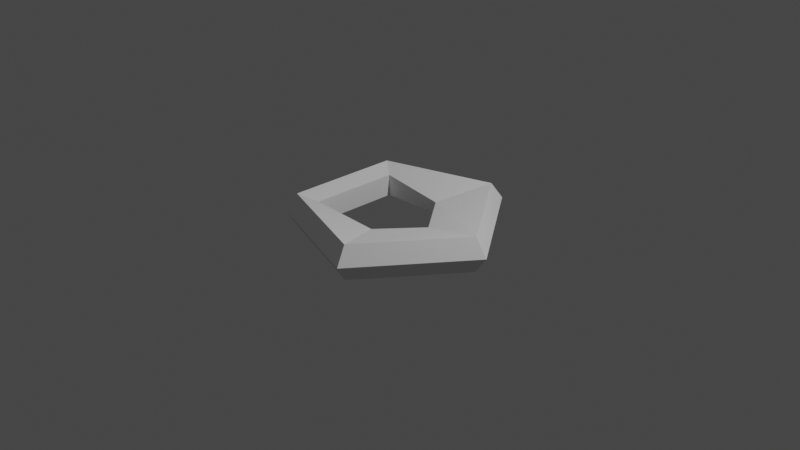 # Source: ranged.blend  (saved by Blender 2.91.10; exported with 4.5.12 LTS)
import bpy
from mathutils import Matrix  # noqa: F401  (used for matrix-valued properties, if any)

bpy.ops.wm.read_factory_settings(use_empty=True)
scene = bpy.context.scene
scene.name = 'Scene'

# ---- collections
col_collection = bpy.data.collections.new('Collection'); scene.collection.children.link(col_collection)

# ---- world
world_world = bpy.data.worlds.new('World'); scene.world = world_world
world_world.use_nodes = True; world_world.node_tree.nodes.clear()
_N = world_world.node_tree.nodes; _L = world_world.node_tree.links
n0 = _N.new('ShaderNodeOutputWorld'); n0.name = 'World Output'; n0.location = (300, 300)
n1 = _N.new('ShaderNodeBackground'); n1.name = 'Background'; n1.location = (10, 300)
n1.inputs[0].default_value = (0.05088, 0.05088, 0.05088, 1.0)
_L.new(n1.outputs[0], n0.inputs[0])
n0.is_active_output = True
world_world.color = (0.05088, 0.05088, 0.05088)
world_world.use_sun_shadow = False
world_world.sun_shadow_jitter_overblur = 0.0

# ---- cameras
cam_camera = bpy.data.cameras.new('Camera')
cam_camera.clip_end = 100.0
cam_camera.ortho_scale = 7.314

# ---- lights
light_light = bpy.data.lights.new('Light', 'POINT')
light_light.transmission_factor = 0.0
light_light.energy = 1000.0
light_light.shadow_soft_size = 0.1
light_light.shadow_maximum_resolution = 0.006
light_light.use_absolute_resolution = True

# ---- meshes
me_torus = bpy.data.meshes.new('Torus')
me_torus.from_pydata([(1.2, 0.0, 0.0), (1.062, 0.0, 0.1902), (0.4205, 0.0, 0.05467), (0.4205, 0.0, -0.05467), (1.062, 0.0, -0.1902), (0.3708, 1.141, 0.0), (0.3281, 1.01, 0.1902), (0.07507, 0.4464, 0.06405), (0.07507, 0.4464, -0.06405), (0.3281, 1.01, -0.1902), (-0.9708, 0.7053, 0.0), (-0.859, 0.6241, 0.1902), (-0.6781, 0.4927, 0.1176), (-0.6781, 0.4927, -0.1176), (-0.859, 0.6241, -0.1902), (-0.9708, -0.7053, 0.0), (-0.859, -0.6241, 0.1902), (-0.6781, -0.4927, 0.1176), (-0.6781, -0.4927, -0.1176), (-0.859, -0.6241, -0.1902), (0.3708, -1.141, 0.0), (0.3281, -1.01, 0.1902), (0.07507, -0.4464, 0.06405), (0.07507, -0.4464, -0.06405), (0.3281, -1.01, -0.1902), (-0.9708, 0.7053, 0.0), (-0.859, 0.6241, 0.1902), (-0.6781, 0.4927, 0.1176), (-0.6781, 0.4927, -0.1176), (-0.859, 0.6241, -0.1902), (-0.9708, -0.7053, 0.0), (-0.859, -0.6241, 0.1902), (-0.6781, -0.4927, 0.1176), (-0.6781, -0.4927, -0.1176), (-0.859, -0.6241, -0.1902)], [], [(0, 5, 6, 1), (1, 6, 7, 2), (2, 7, 8, 3), (3, 8, 9, 4), (4, 9, 5, 0), (5, 25, 26, 6), (6, 26, 27, 7), (7, 27, 28, 8), (8, 28, 29, 9), (9, 29, 25, 5), (10, 15, 16, 11), (11, 16, 17, 12), (12, 17, 18, 13), (13, 18, 19, 14), (14, 19, 15, 10), (30, 20, 21, 31), (31, 21, 22, 32), (32, 22, 23, 33), (33, 23, 24, 34), (34, 24, 20, 30), (20, 0, 1, 21), (21, 1, 2, 22), (22, 2, 3, 23), (23, 3, 4, 24), (24, 4, 0, 20), (10, 11, 26, 25), (11, 12, 27, 26), (12, 13, 28, 27), (13, 14, 29, 28), (16, 15, 30, 31), (17, 16, 31, 32), (18, 17, 32, 33), (19, 18, 33, 34), (14, 10, 25, 29), (15, 19, 34, 30)])
_uv = me_torus.uv_layers.new(name='UVMap')
_uv.uv.foreach_set('vector', [0.6, 0.6, 0.8, 0.6, 0.8, 0.8, 0.6, 0.8, 0.6, 0.8, 0.8, 0.8, 0.8, 1.0, 0.6, 1.0, 0.6, 0.0, 0.8, 0.0, 0.8, 0.2, 0.6, 0.2, 0.6, 0.2, 0.8, 0.2, 0.8, 0.4, 0.6, 0.4, 0.6, 0.4, 0.8, 0.4, 0.8, 0.6, 0.6, 0.6, 0.8, 0.6, 1.0, 0.6, 1.0, 0.8, 0.8, 0.8, 0.8, 0.8, 1.0, 0.8, 1.0, 1.0, 0.8, 1.0, 0.8, 0.0, 1.0, 0.0, 1.0, 0.2, 0.8, 0.2, 0.8, 0.2, 1.0, 0.2, 1.0, 0.4, 0.8, 0.4, 0.8, 0.4, 1.0, 0.4, 1.0, 0.6, 0.8, 0.6, 0.0, 0.6, 0.2, 0.6, 0.2, 0.8, 0.0, 0.8, 0.0, 0.8, 0.2, 0.8, 0.2, 1.0, 0.0, 1.0, 0.0, 0.0, 0.2, 0.0, 0.2, 0.2, 0.0, 0.2, 0.0, 0.2, 0.2, 0.2, 0.2, 0.4, 0.0, 0.4, 0.0, 0.4, 0.2, 0.4, 0.2, 0.6, 0.0, 0.6, 0.2, 0.6, 0.4, 0.6, 0.4, 0.8, 0.2, 0.8, 0.2, 0.8, 0.4, 0.8, 0.4, 1.0, 0.2, 1.0, 0.2, 0.0, 0.4, 0.0, 0.4, 0.2, 0.2, 0.2, 0.2, 0.2, 0.4, 0.2, 0.4, 0.4, 0.2, 0.4, 0.2, 0.4, 0.4, 0.4, 0.4, 0.6, 0.2, 0.6, 0.4, 0.6, 0.6, 0.6, 0.6, 0.8, 0.4, 0.8, 0.4, 0.8, 0.6, 0.8, 0.6, 1.0, 0.4, 1.0, 0.4, 0.0, 0.6, 0.0, 0.6, 0.2, 0.4, 0.2, 0.4, 0.2, 0.6, 0.2, 0.6, 0.4, 0.4, 0.4, 0.4, 0.4, 0.6, 0.4, 0.6, 0.6, 0.4, 0.6, 0.0, 0.6, 0.0, 0.8, 0.0, 0.8, 0.0, 0.6, 0.0, 0.8, 0.0, 1.0, 0.0, 1.0, 0.0, 0.8, 0.0, 0.0, 0.0, 0.2, 0.0, 0.2, 0.0, 0.0, 0.0, 0.2, 0.0, 0.4, 0.0, 0.4, 0.0, 0.2, 0.2, 0.8, 0.2, 0.6, 0.2, 0.6, 0.2, 0.8, 0.2, 1.0, 0.2, 0.8, 0.2, 0.8, 0.2, 1.0, 0.2, 0.2, 0.2, 0.0, 0.2, 0.0, 0.2, 0.2, 0.2, 0.4, 0.2, 0.2, 0.2, 0.2, 0.2, 0.4, 0.0, 0.4, 0.0, 0.6, 0.0, 0.6, 0.0, 0.4, 0.2, 0.6, 0.2, 0.4, 0.2, 0.4, 0.2, 0.6])
me_torus.use_remesh_fix_poles = True
me_torus.use_remesh_preserve_attributes = False
me_torus.use_mirror_vertex_groups = False
me_torus.update()

# ---- objects
ob_light = bpy.data.objects.new('Light', light_light)
ob_camera = bpy.data.objects.new('Camera', cam_camera)
ob_torus = bpy.data.objects.new('Torus', me_torus)

# ---- transforms, parenting, visibility, modifiers, constraints
ob_light.location = (4.076, 1.005, 5.904)
ob_light.rotation_euler = (0.6503, 0.05522, 1.866)
ob_light.lock_rotations_4d = False
ob_light.empty_display_type = 'ARROWS'
ob_light.color = (0.0, 0.0, 0.0, 0.0)
ob_light.lineart.crease_threshold = 0.0
ob_camera.location = (7.359, -6.926, 4.958)
ob_camera.rotation_euler = (1.109, 0.0, 0.8149)
ob_camera.lock_rotations_4d = False
ob_camera.empty_display_type = 'ARROWS'
ob_camera.color = (0.0, 0.0, 0.0, 0.0)
ob_camera.display_type = 'WIRE'
ob_camera.lineart.crease_threshold = 0.0
ob_torus.location = (0.0, 0.0, 0.0)
ob_torus.lineart.crease_threshold = 0.0

# ---- collection membership
col_collection.objects.link(ob_light)
col_collection.objects.link(ob_camera)
col_collection.objects.link(ob_torus)

# ---- scene / render settings (as saved in the file)
scene.camera = ob_camera
scene.frame_start = 1; scene.frame_end = 250; scene.frame_set(1)
scene.render.engine = 'BLENDER_EEVEE_NEXT'
scene.cycles.use_denoising = False
scene.cycles.samples = 128
scene.cycles.sampling_pattern = 'TABULATED_SOBOL'
scene.cycles.use_adaptive_sampling = False
scene.cycles.use_light_tree = False
scene.view_settings.view_transform = 'Filmic'
bpy.context.view_layer.update()
